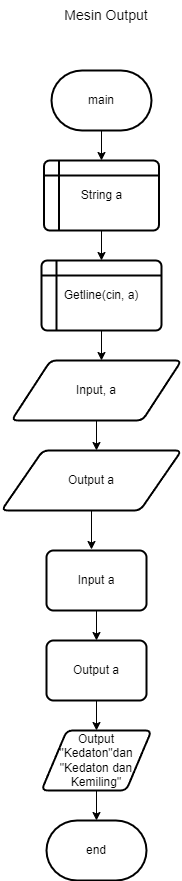

The diagram above was exported from draw.io. Its source (the exported page's mxGraphModel, read from the mxfile embedded in the PNG):
<mxGraphModel dx="884" dy="488" grid="1" gridSize="10" guides="1" tooltips="1" connect="1" arrows="1" fold="1" page="1" pageScale="1" pageWidth="850" pageHeight="1100" math="0" shadow="0">
  <root>
    <mxCell id="0" />
    <mxCell id="1" parent="0" />
    <mxCell id="MkEaSDjNHcBAyBT50rMX-7" value="main" style="strokeWidth=2;html=1;shape=mxgraph.flowchart.terminator;whiteSpace=wrap;" vertex="1" parent="1">
      <mxGeometry x="380" y="120" width="100" height="60" as="geometry" />
    </mxCell>
    <mxCell id="MkEaSDjNHcBAyBT50rMX-8" value="" style="endArrow=classic;html=1;rounded=0;exitX=0.5;exitY=1;exitDx=0;exitDy=0;exitPerimeter=0;" edge="1" parent="1" source="MkEaSDjNHcBAyBT50rMX-7">
      <mxGeometry width="50" height="50" relative="1" as="geometry">
        <mxPoint x="400" y="220" as="sourcePoint" />
        <mxPoint x="430" y="210" as="targetPoint" />
      </mxGeometry>
    </mxCell>
    <mxCell id="MkEaSDjNHcBAyBT50rMX-9" value="String a" style="shape=internalStorage;whiteSpace=wrap;html=1;dx=15;dy=15;rounded=1;arcSize=8;strokeWidth=2;" vertex="1" parent="1">
      <mxGeometry x="372.5" y="210" width="115" height="70" as="geometry" />
    </mxCell>
    <mxCell id="MkEaSDjNHcBAyBT50rMX-10" value="" style="endArrow=classic;html=1;rounded=0;exitX=0.5;exitY=1;exitDx=0;exitDy=0;" edge="1" parent="1" source="MkEaSDjNHcBAyBT50rMX-9">
      <mxGeometry width="50" height="50" relative="1" as="geometry">
        <mxPoint x="400" y="220" as="sourcePoint" />
        <mxPoint x="430" y="310" as="targetPoint" />
      </mxGeometry>
    </mxCell>
    <mxCell id="MkEaSDjNHcBAyBT50rMX-11" value="Getline(cin, a)" style="shape=internalStorage;whiteSpace=wrap;html=1;dx=15;dy=15;rounded=1;arcSize=8;strokeWidth=2;" vertex="1" parent="1">
      <mxGeometry x="370" y="310" width="120" height="70" as="geometry" />
    </mxCell>
    <mxCell id="MkEaSDjNHcBAyBT50rMX-12" value="" style="endArrow=classic;html=1;rounded=0;exitX=0.5;exitY=1;exitDx=0;exitDy=0;" edge="1" parent="1" source="MkEaSDjNHcBAyBT50rMX-11">
      <mxGeometry width="50" height="50" relative="1" as="geometry">
        <mxPoint x="400" y="400" as="sourcePoint" />
        <mxPoint x="430" y="410" as="targetPoint" />
      </mxGeometry>
    </mxCell>
    <mxCell id="MkEaSDjNHcBAyBT50rMX-13" value="Input, a" style="shape=parallelogram;html=1;strokeWidth=2;perimeter=parallelogramPerimeter;whiteSpace=wrap;rounded=1;arcSize=12;size=0.23;" vertex="1" parent="1">
      <mxGeometry x="340" y="410" width="170" height="60" as="geometry" />
    </mxCell>
    <mxCell id="MkEaSDjNHcBAyBT50rMX-14" value="" style="endArrow=classic;html=1;rounded=0;exitX=0.5;exitY=1;exitDx=0;exitDy=0;" edge="1" parent="1" source="MkEaSDjNHcBAyBT50rMX-13">
      <mxGeometry width="50" height="50" relative="1" as="geometry">
        <mxPoint x="400" y="400" as="sourcePoint" />
        <mxPoint x="425" y="500" as="targetPoint" />
      </mxGeometry>
    </mxCell>
    <mxCell id="MkEaSDjNHcBAyBT50rMX-15" value="Output a" style="shape=parallelogram;html=1;strokeWidth=2;perimeter=parallelogramPerimeter;whiteSpace=wrap;rounded=1;arcSize=12;size=0.23;" vertex="1" parent="1">
      <mxGeometry x="330" y="500" width="180" height="60" as="geometry" />
    </mxCell>
    <mxCell id="MkEaSDjNHcBAyBT50rMX-16" value="" style="endArrow=classic;html=1;rounded=0;exitX=0.5;exitY=1;exitDx=0;exitDy=0;" edge="1" parent="1" source="MkEaSDjNHcBAyBT50rMX-15">
      <mxGeometry width="50" height="50" relative="1" as="geometry">
        <mxPoint x="400" y="400" as="sourcePoint" />
        <mxPoint x="420" y="599" as="targetPoint" />
      </mxGeometry>
    </mxCell>
    <mxCell id="MkEaSDjNHcBAyBT50rMX-26" value="Input a" style="rounded=1;whiteSpace=wrap;html=1;absoluteArcSize=1;arcSize=14;strokeWidth=2;" vertex="1" parent="1">
      <mxGeometry x="375" y="600" width="100" height="60" as="geometry" />
    </mxCell>
    <mxCell id="MkEaSDjNHcBAyBT50rMX-27" value="" style="endArrow=classic;html=1;rounded=0;exitX=0.5;exitY=1;exitDx=0;exitDy=0;" edge="1" parent="1" source="MkEaSDjNHcBAyBT50rMX-26">
      <mxGeometry width="50" height="50" relative="1" as="geometry">
        <mxPoint x="400" y="550" as="sourcePoint" />
        <mxPoint x="425" y="690" as="targetPoint" />
      </mxGeometry>
    </mxCell>
    <mxCell id="MkEaSDjNHcBAyBT50rMX-28" value="Output a" style="rounded=1;whiteSpace=wrap;html=1;absoluteArcSize=1;arcSize=14;strokeWidth=2;" vertex="1" parent="1">
      <mxGeometry x="375" y="690" width="100" height="60" as="geometry" />
    </mxCell>
    <mxCell id="MkEaSDjNHcBAyBT50rMX-29" value="" style="endArrow=classic;html=1;rounded=0;exitX=0.5;exitY=1;exitDx=0;exitDy=0;" edge="1" parent="1" source="MkEaSDjNHcBAyBT50rMX-28">
      <mxGeometry width="50" height="50" relative="1" as="geometry">
        <mxPoint x="400" y="690" as="sourcePoint" />
        <mxPoint x="425" y="780" as="targetPoint" />
      </mxGeometry>
    </mxCell>
    <mxCell id="MkEaSDjNHcBAyBT50rMX-31" value="Output &quot;Kedaton&quot;dan &quot;Kedaton dan Kemiling&quot;" style="shape=parallelogram;html=1;strokeWidth=2;perimeter=parallelogramPerimeter;whiteSpace=wrap;rounded=1;arcSize=12;size=0.23;" vertex="1" parent="1">
      <mxGeometry x="370" y="780" width="110" height="60" as="geometry" />
    </mxCell>
    <mxCell id="MkEaSDjNHcBAyBT50rMX-32" value="" style="endArrow=classic;html=1;rounded=0;exitX=0.5;exitY=1;exitDx=0;exitDy=0;" edge="1" parent="1" source="MkEaSDjNHcBAyBT50rMX-31">
      <mxGeometry width="50" height="50" relative="1" as="geometry">
        <mxPoint x="400" y="690" as="sourcePoint" />
        <mxPoint x="425" y="870" as="targetPoint" />
      </mxGeometry>
    </mxCell>
    <mxCell id="MkEaSDjNHcBAyBT50rMX-33" value="end" style="strokeWidth=2;html=1;shape=mxgraph.flowchart.terminator;whiteSpace=wrap;" vertex="1" parent="1">
      <mxGeometry x="375" y="870" width="100" height="60" as="geometry" />
    </mxCell>
    <mxCell id="MkEaSDjNHcBAyBT50rMX-34" value="&lt;font style=&quot;font-size: 14px;&quot;&gt;Mesin Output&lt;/font&gt;" style="text;html=1;strokeColor=none;fillColor=none;align=center;verticalAlign=middle;whiteSpace=wrap;rounded=0;" vertex="1" parent="1">
      <mxGeometry x="380" y="50" width="110" height="30" as="geometry" />
    </mxCell>
  </root>
</mxGraphModel>